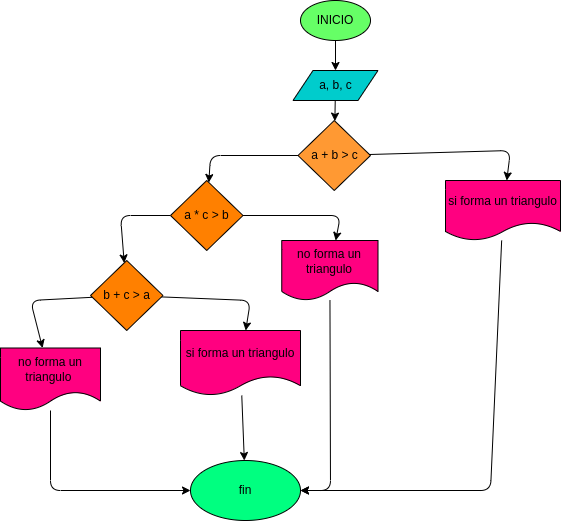

The diagram above was exported from draw.io. Its source (the exported page's mxGraphModel, read from the mxfile embedded in the PNG):
<mxGraphModel dx="1620" dy="413" grid="1" gridSize="10" guides="1" tooltips="1" connect="1" arrows="1" fold="1" page="1" pageScale="1" pageWidth="850" pageHeight="1100" math="0" shadow="0">
  <root>
    <mxCell id="0" />
    <mxCell id="1" parent="0" />
    <mxCell id="4" value="" style="edgeStyle=none;html=1;" parent="1" source="2" target="3" edge="1">
      <mxGeometry relative="1" as="geometry" />
    </mxCell>
    <mxCell id="2" value="INICIO" style="ellipse;whiteSpace=wrap;html=1;fillColor=#66FF66;" parent="1" vertex="1">
      <mxGeometry x="220" y="10" width="70" height="40" as="geometry" />
    </mxCell>
    <mxCell id="6" value="" style="edgeStyle=none;html=1;" edge="1" parent="1" source="3" target="5">
      <mxGeometry relative="1" as="geometry" />
    </mxCell>
    <mxCell id="3" value="a, b, c" style="shape=parallelogram;perimeter=parallelogramPerimeter;whiteSpace=wrap;html=1;fixedSize=1;fillColor=#00CCCC;" parent="1" vertex="1">
      <mxGeometry x="212.5" y="80" width="85" height="30" as="geometry" />
    </mxCell>
    <mxCell id="8" value="" style="edgeStyle=none;html=1;" edge="1" parent="1" source="5" target="7">
      <mxGeometry relative="1" as="geometry">
        <Array as="points">
          <mxPoint x="130" y="165" />
        </Array>
      </mxGeometry>
    </mxCell>
    <mxCell id="19" value="" style="edgeStyle=none;html=1;" edge="1" parent="1" source="5" target="18">
      <mxGeometry relative="1" as="geometry">
        <Array as="points">
          <mxPoint x="430" y="160" />
        </Array>
      </mxGeometry>
    </mxCell>
    <mxCell id="5" value="a + b &amp;gt; c" style="rhombus;whiteSpace=wrap;html=1;fillColor=#FF9933;" vertex="1" parent="1">
      <mxGeometry x="217.5" y="130" width="72.5" height="70" as="geometry" />
    </mxCell>
    <mxCell id="10" value="" style="edgeStyle=none;html=1;" edge="1" parent="1" source="7" target="9">
      <mxGeometry relative="1" as="geometry">
        <Array as="points">
          <mxPoint x="40" y="225" />
        </Array>
      </mxGeometry>
    </mxCell>
    <mxCell id="17" value="" style="edgeStyle=none;html=1;" edge="1" parent="1" source="7" target="16">
      <mxGeometry relative="1" as="geometry">
        <Array as="points">
          <mxPoint x="260" y="225" />
        </Array>
      </mxGeometry>
    </mxCell>
    <mxCell id="7" value="a * c &amp;gt; b" style="rhombus;whiteSpace=wrap;html=1;fillColor=#FF8000;" vertex="1" parent="1">
      <mxGeometry x="90" y="190" width="72.5" height="70" as="geometry" />
    </mxCell>
    <mxCell id="12" value="" style="edgeStyle=none;html=1;" edge="1" parent="1" source="9" target="11">
      <mxGeometry relative="1" as="geometry">
        <Array as="points">
          <mxPoint x="170" y="310" />
        </Array>
      </mxGeometry>
    </mxCell>
    <mxCell id="14" value="" style="edgeStyle=none;html=1;" edge="1" parent="1" source="9" target="13">
      <mxGeometry relative="1" as="geometry">
        <Array as="points">
          <mxPoint x="-50" y="310" />
        </Array>
      </mxGeometry>
    </mxCell>
    <mxCell id="9" value="b + c &amp;gt; a" style="rhombus;whiteSpace=wrap;html=1;fillColor=#FF8000;" vertex="1" parent="1">
      <mxGeometry x="10" y="270" width="72.5" height="70" as="geometry" />
    </mxCell>
    <mxCell id="23" value="" style="edgeStyle=none;html=1;" edge="1" parent="1" source="11" target="20">
      <mxGeometry relative="1" as="geometry" />
    </mxCell>
    <mxCell id="11" value="si forma un triangulo" style="shape=document;whiteSpace=wrap;html=1;boundedLbl=1;fillColor=#FF0080;" vertex="1" parent="1">
      <mxGeometry x="100" y="340" width="120" height="65" as="geometry" />
    </mxCell>
    <mxCell id="22" value="" style="edgeStyle=none;html=1;" edge="1" parent="1" source="13" target="20">
      <mxGeometry relative="1" as="geometry">
        <mxPoint x="190" y="470" as="targetPoint" />
        <Array as="points">
          <mxPoint x="-30" y="500" />
        </Array>
      </mxGeometry>
    </mxCell>
    <mxCell id="13" value="no forma un triangulo&amp;nbsp;" style="shape=document;whiteSpace=wrap;html=1;boundedLbl=1;fillColor=#FF0080;" vertex="1" parent="1">
      <mxGeometry x="-80" y="357.5" width="100" height="62.5" as="geometry" />
    </mxCell>
    <mxCell id="24" value="" style="edgeStyle=none;html=1;entryX=1;entryY=0.5;entryDx=0;entryDy=0;" edge="1" parent="1" source="16" target="20">
      <mxGeometry relative="1" as="geometry">
        <mxPoint x="249" y="500" as="targetPoint" />
        <Array as="points">
          <mxPoint x="250" y="500" />
        </Array>
      </mxGeometry>
    </mxCell>
    <mxCell id="16" value="no forma un triangulo" style="shape=document;whiteSpace=wrap;html=1;boundedLbl=1;fillColor=#FF0080;" vertex="1" parent="1">
      <mxGeometry x="201.25" y="250" width="96.25" height="60" as="geometry" />
    </mxCell>
    <mxCell id="26" value="" style="edgeStyle=none;html=1;entryX=1;entryY=0.5;entryDx=0;entryDy=0;" edge="1" parent="1" source="18" target="20">
      <mxGeometry relative="1" as="geometry">
        <mxPoint x="422.5" y="360" as="targetPoint" />
        <Array as="points">
          <mxPoint x="410" y="500" />
        </Array>
      </mxGeometry>
    </mxCell>
    <mxCell id="18" value="si forma un triangulo" style="shape=document;whiteSpace=wrap;html=1;boundedLbl=1;fillColor=#FF0080;" vertex="1" parent="1">
      <mxGeometry x="365" y="190" width="115" height="60" as="geometry" />
    </mxCell>
    <mxCell id="20" value="fin" style="ellipse;whiteSpace=wrap;html=1;fillColor=#00FF80;" vertex="1" parent="1">
      <mxGeometry x="110" y="470" width="110" height="60" as="geometry" />
    </mxCell>
  </root>
</mxGraphModel>